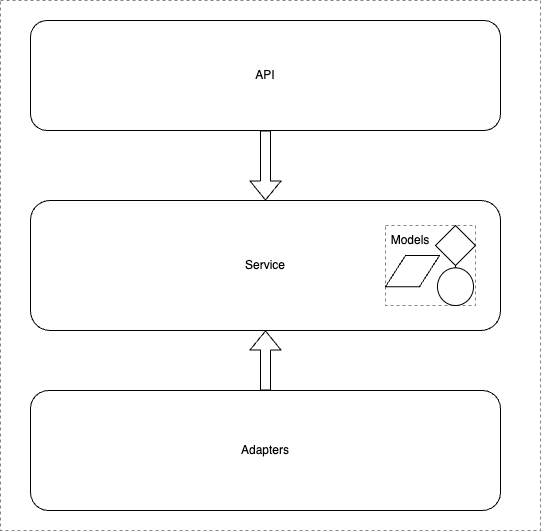

The diagram above was exported from draw.io. Its source (the exported page's mxGraphModel, read from the mxfile embedded in the PNG):
<mxGraphModel dx="920" dy="870" grid="1" gridSize="10" guides="1" tooltips="1" connect="1" arrows="1" fold="1" page="1" pageScale="1" pageWidth="850" pageHeight="1100" math="0" shadow="0">
  <root>
    <mxCell id="0" />
    <mxCell id="1" parent="0" />
    <mxCell id="22" value="" style="rounded=0;whiteSpace=wrap;html=1;dashed=1;strokeColor=#858585;" vertex="1" parent="1">
      <mxGeometry x="80" y="10" width="540" height="530" as="geometry" />
    </mxCell>
    <mxCell id="3" value="API" style="rounded=1;whiteSpace=wrap;html=1;" parent="1" vertex="1">
      <mxGeometry x="110" y="30" width="470" height="110" as="geometry" />
    </mxCell>
    <mxCell id="5" value="Adapters" style="rounded=1;whiteSpace=wrap;html=1;" parent="1" vertex="1">
      <mxGeometry x="110" y="400" width="470" height="120" as="geometry" />
    </mxCell>
    <mxCell id="19" value="" style="group" vertex="1" connectable="0" parent="1">
      <mxGeometry x="110" y="210" width="470" height="130" as="geometry" />
    </mxCell>
    <mxCell id="4" value="Service" style="rounded=1;whiteSpace=wrap;html=1;" parent="19" vertex="1">
      <mxGeometry width="470" height="130" as="geometry" />
    </mxCell>
    <mxCell id="18" value="" style="group" vertex="1" connectable="0" parent="19">
      <mxGeometry x="350" y="25" width="95" height="80" as="geometry" />
    </mxCell>
    <mxCell id="14" value="" style="group;strokeColor=#858585;dashed=1;" vertex="1" connectable="0" parent="18">
      <mxGeometry x="5" width="90" height="80" as="geometry" />
    </mxCell>
    <mxCell id="15" value="" style="edgeStyle=none;html=1;" edge="1" parent="14" source="9" target="11">
      <mxGeometry relative="1" as="geometry" />
    </mxCell>
    <mxCell id="9" value="" style="ellipse;whiteSpace=wrap;html=1;fontFamily=Helvetica;fontSize=12;fontColor=default;align=center;strokeColor=default;fillColor=default;" vertex="1" parent="14">
      <mxGeometry x="52" y="42.352941176470594" width="36" height="37.64705882352941" as="geometry" />
    </mxCell>
    <mxCell id="10" value="" style="shape=parallelogram;perimeter=parallelogramPerimeter;whiteSpace=wrap;html=1;fixedSize=1;" vertex="1" parent="14">
      <mxGeometry y="30" width="54" height="31.18" as="geometry" />
    </mxCell>
    <mxCell id="11" value="" style="rhombus;whiteSpace=wrap;html=1;" vertex="1" parent="14">
      <mxGeometry x="50" width="40" height="40" as="geometry" />
    </mxCell>
    <mxCell id="17" value="Models" style="text;html=1;strokeColor=none;fillColor=none;align=center;verticalAlign=middle;whiteSpace=wrap;rounded=0;" vertex="1" parent="18">
      <mxGeometry width="60" height="30" as="geometry" />
    </mxCell>
    <mxCell id="20" value="" style="shape=flexArrow;endArrow=classic;html=1;entryX=0.5;entryY=0;entryDx=0;entryDy=0;" edge="1" parent="1" source="3" target="4">
      <mxGeometry width="50" height="50" relative="1" as="geometry">
        <mxPoint x="340" y="250" as="sourcePoint" />
        <mxPoint x="350" y="210" as="targetPoint" />
      </mxGeometry>
    </mxCell>
    <mxCell id="21" value="" style="shape=flexArrow;endArrow=classic;html=1;" edge="1" parent="1" source="5">
      <mxGeometry width="50" height="50" relative="1" as="geometry">
        <mxPoint x="345" y="379.28932188134524" as="sourcePoint" />
        <mxPoint x="345" y="340" as="targetPoint" />
      </mxGeometry>
    </mxCell>
  </root>
</mxGraphModel>